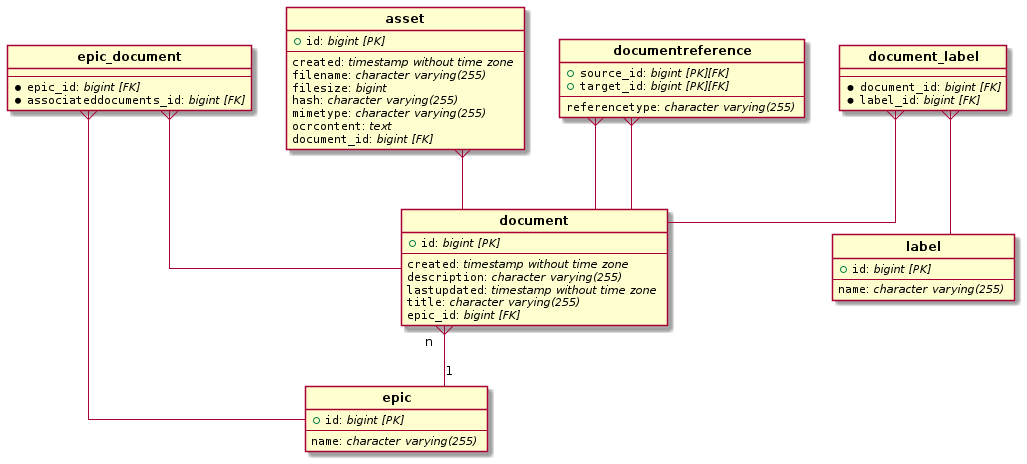

The diagram above was rendered by PlantUML. Its source (embedded in the PNG):
@startuml
hide circle
skinparam linetype ortho

entity "**asset**" {
  + ""id"": //bigint [PK]//
  --
  ""created"": //timestamp without time zone //
  ""filename"": //character varying(255) //
  ""filesize"": //bigint //
  ""hash"": //character varying(255) //
  ""mimetype"": //character varying(255) //
  ""ocrcontent"": //text //
  ""document_id"": //bigint [FK]//
}

entity "**document**" {
  + ""id"": //bigint [PK]//
  --
  ""created"": //timestamp without time zone //
  ""description"": //character varying(255) //
  ""lastupdated"": //timestamp without time zone //
  ""title"": //character varying(255) //
  ""epic_id"": //bigint [FK]//
}

entity "**document_label**" {
  --
  *""document_id"": //bigint [FK]//
  *""label_id"": //bigint [FK]//
}

entity "**documentreference**" {
  + ""source_id"": //bigint [PK][FK]//
  + ""target_id"": //bigint [PK][FK]//
  --
  ""referencetype"": //character varying(255) //
}

entity "**epic**" {
  + ""id"": //bigint [PK]//
  --
  ""name"": //character varying(255) //
}

entity "**epic_document**" {
  --
  *""epic_id"": //bigint [FK]//
  *""associateddocuments_id"": //bigint [FK]//
}

entity "**label**" {
  + ""id"": //bigint [PK]//
  --
  ""name"": //character varying(255) //
}

"**asset**"   }--  "**document**"

"**document**" "n"   }-- "1" "**epic**"

"**document_label**"   }--  "**document**"

"**document_label**"   }--  "**label**"

"**documentreference**"   }--  "**document**"

"**documentreference**"   }--  "**document**"

"**epic_document**"   }--  "**epic**"

"**epic_document**"   }--  "**document**"
@enduml